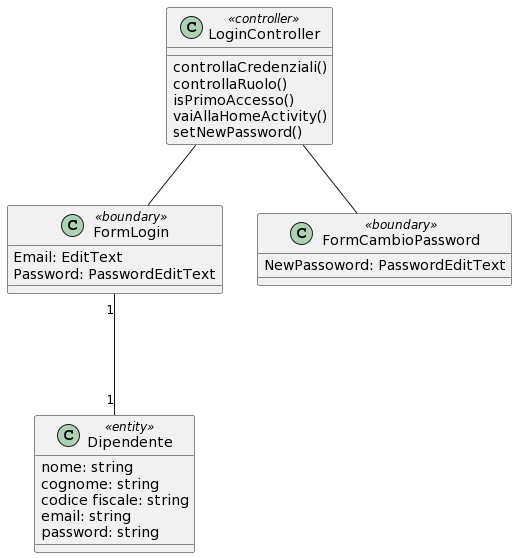

The diagram above was rendered by PlantUML. Its source (embedded in the PNG):
@startuml
class FormLogin << boundary>> {
 Email: EditText
 Password: PasswordEditText
}
 
class Dipendente << entity >> {
   nome: string
   cognome: string
   codice fiscale: string
   email: string
   password: string
} 
class LoginController << controller >> {
 controllaCredenziali()
 controllaRuolo()
 isPrimoAccesso()
 vaiAllaHomeActivity()
 setNewPassword()
}


class FormCambioPassword << boundary >> {
   NewPassoword: PasswordEditText
}

FormLogin "1" --- "1" Dipendente
LoginController -- FormLogin
LoginController -- FormCambioPassword
@enduml